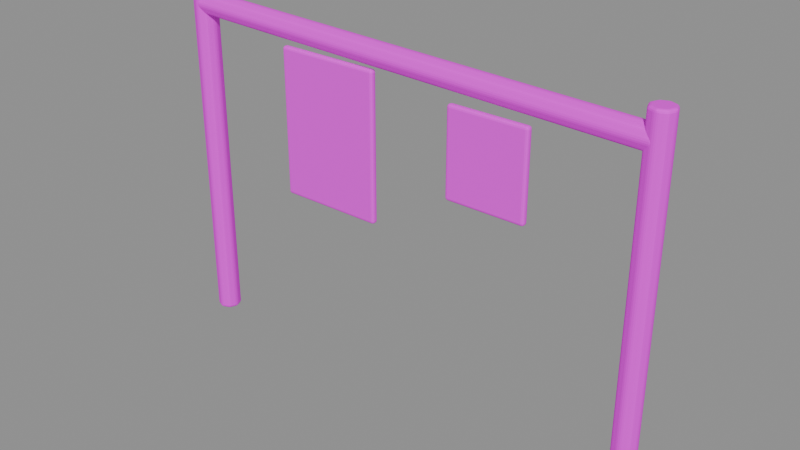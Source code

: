 # Source: line.blend  (saved by Blender 4.5.87; exported with 4.5.12 LTS)
import bpy
from mathutils import Matrix  # noqa: F401  (used for matrix-valued properties, if any)

bpy.ops.wm.read_factory_settings(use_empty=True)
scene = bpy.context.scene
scene.name = '组件_line'

# ---- collections
col_02______line = bpy.data.collections.new('02_游戏输出_line'); scene.collection.children.link(col_02______line)

# ---- images (referenced by path relative to the original .blend; pixels are not part of the script)
import os
ASSET_DIR = os.environ.get("B2B_ASSET_DIR", "")  # directory of the original .blend (textures are referenced by path, not embedded)
HERE = os.path.dirname(os.path.abspath(__file__))  # packed textures are extracted next to this script under _unpacked/

def load_image(name, relpath, width, height, colorspace="sRGB"):
    """Load a texture the original file referenced (path relative to the .blend, or extracted next to this script)."""
    p = next((c for c in (os.path.join(HERE, relpath), os.path.join(ASSET_DIR, relpath)) if relpath and os.path.exists(c)), "")
    if p:
        img = bpy.data.images.load(p, check_existing=True)
        img.name = name
    else:  # same state as the original file: an image datablock whose file is absent (Cycles renders it pink)
        img = bpy.data.images.new(name, width, height)
        img.source = "FILE"
        img.filepath = "//" + (relpath or name)
    img.colorspace_settings.name = colorspace
    return img
img_sea_cabin_timber_8x8_512_png = load_image('sea_cabin_timber_8x8_512.png', 'sea_cabin_timber_8x8_512.png', 1024, 1024, 'sRGB')

# ---- materials (node trees are filled in below, after node groups)
mat_orf2_final_sea_matte = bpy.data.materials.new('ORF2_FINAL_SEA_Matte')
mat_orf2_final_sea_metal = bpy.data.materials.new('ORF2_FINAL_SEA_Metal')

# ---- material node trees
mat_orf2_final_sea_matte.use_nodes = True; mat_orf2_final_sea_matte.node_tree.nodes.clear()
_N = mat_orf2_final_sea_matte.node_tree.nodes; _L = mat_orf2_final_sea_matte.node_tree.links
n0 = _N.new('ShaderNodeBsdfPrincipled'); n0.name = '原理化 BSDF'; n0.location = (0, 0)
n0.inputs[1].default_value = 0.02
n0.inputs[2].default_value = 0.72
n1 = _N.new('ShaderNodeOutputMaterial'); n1.name = '材质输出'; n1.location = (0, 0)
n2 = _N.new('ShaderNodeUVMap'); n2.name = 'UV 贴图'; n2.location = (0, 0)
n2.uv_map = 'PaletteUV'
n3 = _N.new('ShaderNodeTexImage'); n3.name = '图像纹理'; n3.location = (0, 0)
n3.image = img_sea_cabin_timber_8x8_512_png
n3.interpolation = 'Closest'
_L.new(n2.outputs[0], n3.inputs[0])
_L.new(n3.outputs[0], n0.inputs[0])
_L.new(n0.outputs[0], n1.inputs[0])
n1.is_active_output = True
mat_orf2_final_sea_metal.use_nodes = True; mat_orf2_final_sea_metal.node_tree.nodes.clear()
_N = mat_orf2_final_sea_metal.node_tree.nodes; _L = mat_orf2_final_sea_metal.node_tree.links
n0 = _N.new('ShaderNodeBsdfPrincipled'); n0.name = '原理化 BSDF'; n0.location = (0, 0)
n0.inputs[1].default_value = 0.15
n0.inputs[2].default_value = 0.82
n0.inputs[13].default_value = 0.25
n1 = _N.new('ShaderNodeOutputMaterial'); n1.name = '材质输出'; n1.location = (0, 0)
n2 = _N.new('ShaderNodeUVMap'); n2.name = 'UV 贴图'; n2.location = (0, 0)
n2.uv_map = 'PaletteUV'
n3 = _N.new('ShaderNodeTexImage'); n3.name = '图像纹理'; n3.location = (0, 0)
n3.image = img_sea_cabin_timber_8x8_512_png
n3.interpolation = 'Closest'
_L.new(n2.outputs[0], n3.inputs[0])
_L.new(n3.outputs[0], n0.inputs[0])
_L.new(n0.outputs[0], n1.inputs[0])
n1.is_active_output = True

# ---- meshes
me_orf2_line_0_002 = bpy.data.meshes.new('ORF2_line_0.002')
me_orf2_line_0_002.from_pydata([(-1.0, -0.045, 1.25), (-0.2, -0.045, 1.25), (-0.2, 0.005, 1.25), (-1.0, 0.005, 1.25), (-1.0, -0.045, 2.35), (-0.2, -0.045, 2.35), (-0.2, 0.005, 2.35), (-1.0, 0.005, 2.35), (0.4, -0.045, 1.625), (1.0, -0.045, 1.625), (1.0, 0.005, 1.625), (0.4, 0.005, 1.625), (0.4, -0.045, 2.275), (1.0, -0.045, 2.275), (1.0, 0.005, 2.275), (0.4, 0.005, 2.275)], [], [(0, 3, 2, 1), (0, 1, 5, 4), (1, 2, 6, 5), (2, 3, 7, 6), (3, 0, 4, 7), (4, 5, 6, 7), (8, 11, 10, 9), (8, 9, 13, 12), (9, 10, 14, 13), (10, 11, 15, 14), (11, 8, 12, 15), (12, 13, 14, 15)])
_uv = me_orf2_line_0_002.uv_layers.new(name='PaletteUV')
_uv.uv.foreach_set('vector', [0.8375, 0.1875, 0.8125, 0.2125, 0.7875, 0.1875, 0.8125, 0.1625, 0.8375, 0.1875, 0.8125, 0.2125, 0.7875, 0.1875, 0.8125, 0.1625, 0.8375, 0.1875, 0.8125, 0.2125, 0.7875, 0.1875, 0.8125, 0.1625, 0.8375, 0.1875, 0.8125, 0.2125, 0.7875, 0.1875, 0.8125, 0.1625, 0.8375, 0.1875, 0.8125, 0.2125, 0.7875, 0.1875, 0.8125, 0.1625, 0.8375, 0.1875, 0.8125, 0.2125, 0.7875, 0.1875, 0.8125, 0.1625, 0.0875, 0.9375, 0.0625, 0.9625, 0.0375, 0.9375, 0.0625, 0.9125, 0.0875, 0.9375, 0.0625, 0.9625, 0.0375, 0.9375, 0.0625, 0.9125, 0.0875, 0.9375, 0.0625, 0.9625, 0.0375, 0.9375, 0.0625, 0.9125, 0.0875, 0.9375, 0.0625, 0.9625, 0.0375, 0.9375, 0.0625, 0.9125, 0.0875, 0.9375, 0.0625, 0.9625, 0.0375, 0.9375, 0.0625, 0.9125, 0.0875, 0.9375, 0.0625, 0.9625, 0.0375, 0.9375, 0.0625, 0.9125])
me_orf2_line_0_002.materials.append(mat_orf2_final_sea_matte)
me_orf2_line_0_002.update()
me_orf2_line_1_002 = bpy.data.meshes.new('ORF2_line_1.002')
me_orf2_line_1_002.from_pydata([(-1.89, -7.873e-09, 0.0), (-1.864, -0.06368, 0.0), (-1.8, -0.09005, 0.0), (-1.736, -0.06368, 0.0), (-1.71, 7.873e-09, 0.0), (-1.736, 0.06368, 0.0), (-1.8, 0.09005, 0.0), (-1.864, 0.06368, 0.0), (-1.89, -7.873e-09, 2.6), (-1.864, -0.06368, 2.6), (-1.8, -0.09005, 2.6), (-1.736, -0.06368, 2.6), (-1.71, 7.873e-09, 2.6), (-1.736, 0.06368, 2.6), (-1.8, 0.09005, 2.6), (-1.864, 0.06368, 2.6), (1.71, -7.873e-09, 0.0), (1.736, -0.06368, 0.0), (1.8, -0.09005, 0.0), (1.864, -0.06368, 0.0), (1.89, 7.873e-09, 0.0), (1.864, 0.06368, 0.0), (1.8, 0.09005, 0.0), (1.736, 0.06368, 0.0), (1.71, -7.873e-09, 2.6), (1.736, -0.06368, 2.6), (1.8, -0.09005, 2.6), (1.864, -0.06368, 2.6), (1.89, 7.873e-09, 2.6), (1.864, 0.06368, 2.6), (1.8, 0.09005, 2.6), (1.736, 0.06368, 2.6), (-1.8, 0.09, 2.5), (-1.798, 0.06364, 2.564), (-1.798, -8.382e-09, 2.59), (-1.798, -0.06364, 2.564), (-1.8, -0.09, 2.5), (-1.802, -0.06364, 2.436), (-1.802, 8.382e-09, 2.41), (-1.802, 0.06364, 2.436), (1.8, 0.09, 2.4), (1.802, 0.06364, 2.464), (1.802, -8.382e-09, 2.49), (1.802, -0.06364, 2.464), (1.8, -0.09, 2.4), (1.798, -0.06364, 2.336), (1.798, 8.382e-09, 2.31), (1.798, 0.06364, 2.336)], [], [(7, 6, 5, 4, 3, 2, 1, 0), (8, 9, 10, 11, 12, 13, 14, 15), (0, 1, 9, 8), (1, 2, 10, 9), (2, 3, 11, 10), (3, 4, 12, 11), (4, 5, 13, 12), (5, 6, 14, 13), (6, 7, 15, 14), (7, 0, 8, 15), (23, 22, 21, 20, 19, 18, 17, 16), (24, 25, 26, 27, 28, 29, 30, 31), (16, 17, 25, 24), (17, 18, 26, 25), (18, 19, 27, 26), (19, 20, 28, 27), (20, 21, 29, 28), (21, 22, 30, 29), (22, 23, 31, 30), (23, 16, 24, 31), (39, 38, 37, 36, 35, 34, 33, 32), (40, 41, 42, 43, 44, 45, 46, 47), (32, 33, 41, 40), (33, 34, 42, 41), (34, 35, 43, 42), (35, 36, 44, 43), (36, 37, 45, 44), (37, 38, 46, 45), (38, 39, 47, 46), (39, 32, 40, 47)])
_uv = me_orf2_line_1_002.uv_layers.new(name='PaletteUV')
_uv.uv.foreach_set('vector', [0.5875, 0.8125, 0.5802, 0.8302, 0.5625, 0.8375, 0.5448, 0.8302, 0.5375, 0.8125, 0.5448, 0.7948, 0.5625, 0.7875, 0.5802, 0.7948, 0.5875, 0.8125, 0.5802, 0.8302, 0.5625, 0.8375, 0.5448, 0.8302, 0.5375, 0.8125, 0.5448, 0.7948, 0.5625, 0.7875, 0.5802, 0.7948, 0.5875, 0.8125, 0.5625, 0.8375, 0.5375, 0.8125, 0.5625, 0.7875, 0.5875, 0.8125, 0.5625, 0.8375, 0.5375, 0.8125, 0.5625, 0.7875, 0.5875, 0.8125, 0.5625, 0.8375, 0.5375, 0.8125, 0.5625, 0.7875, 0.5875, 0.8125, 0.5625, 0.8375, 0.5375, 0.8125, 0.5625, 0.7875, 0.5875, 0.8125, 0.5625, 0.8375, 0.5375, 0.8125, 0.5625, 0.7875, 0.5875, 0.8125, 0.5625, 0.8375, 0.5375, 0.8125, 0.5625, 0.7875, 0.5875, 0.8125, 0.5625, 0.8375, 0.5375, 0.8125, 0.5625, 0.7875, 0.5875, 0.8125, 0.5625, 0.8375, 0.5375, 0.8125, 0.5625, 0.7875, 0.5875, 0.8125, 0.5802, 0.8302, 0.5625, 0.8375, 0.5448, 0.8302, 0.5375, 0.8125, 0.5448, 0.7948, 0.5625, 0.7875, 0.5802, 0.7948, 0.5875, 0.8125, 0.5802, 0.8302, 0.5625, 0.8375, 0.5448, 0.8302, 0.5375, 0.8125, 0.5448, 0.7948, 0.5625, 0.7875, 0.5802, 0.7948, 0.5875, 0.8125, 0.5625, 0.8375, 0.5375, 0.8125, 0.5625, 0.7875, 0.5875, 0.8125, 0.5625, 0.8375, 0.5375, 0.8125, 0.5625, 0.7875, 0.5875, 0.8125, 0.5625, 0.8375, 0.5375, 0.8125, 0.5625, 0.7875, 0.5875, 0.8125, 0.5625, 0.8375, 0.5375, 0.8125, 0.5625, 0.7875, 0.5875, 0.8125, 0.5625, 0.8375, 0.5375, 0.8125, 0.5625, 0.7875, 0.5875, 0.8125, 0.5625, 0.8375, 0.5375, 0.8125, 0.5625, 0.7875, 0.5875, 0.8125, 0.5625, 0.8375, 0.5375, 0.8125, 0.5625, 0.7875, 0.5875, 0.8125, 0.5625, 0.8375, 0.5375, 0.8125, 0.5625, 0.7875, 0.3375, 0.0625, 0.3302, 0.08018, 0.3125, 0.0875, 0.2948, 0.08018, 0.2875, 0.0625, 0.2948, 0.04482, 0.3125, 0.0375, 0.3302, 0.04482, 0.3375, 0.0625, 0.3302, 0.08018, 0.3125, 0.0875, 0.2948, 0.08018, 0.2875, 0.0625, 0.2948, 0.04482, 0.3125, 0.0375, 0.3302, 0.04482, 0.3375, 0.0625, 0.3125, 0.0875, 0.2875, 0.0625, 0.3125, 0.0375, 0.3375, 0.0625, 0.3125, 0.0875, 0.2875, 0.0625, 0.3125, 0.0375, 0.3375, 0.0625, 0.3125, 0.0875, 0.2875, 0.0625, 0.3125, 0.0375, 0.3375, 0.0625, 0.3125, 0.0875, 0.2875, 0.0625, 0.3125, 0.0375, 0.3375, 0.0625, 0.3125, 0.0875, 0.2875, 0.0625, 0.3125, 0.0375, 0.3375, 0.0625, 0.3125, 0.0875, 0.2875, 0.0625, 0.3125, 0.0375, 0.3375, 0.0625, 0.3125, 0.0875, 0.2875, 0.0625, 0.3125, 0.0375, 0.3375, 0.0625, 0.3125, 0.0875, 0.2875, 0.0625, 0.3125, 0.0375])
me_orf2_line_1_002.materials.append(mat_orf2_final_sea_metal)
me_orf2_line_1_002.update()

# ---- objects
ob_orf2________0_001 = bpy.data.objects.new('ORF2_晾衣架与衣物_0.001', me_orf2_line_0_002)
ob_orf2________1_001 = bpy.data.objects.new('ORF2_晾衣架与衣物_1.001', me_orf2_line_1_002)

# ---- transforms, parenting, visibility, modifiers, constraints
ob_orf2________0_001.location = (0.0, 0.0, 0.0)
_m = ob_orf2________0_001.modifiers.new('实体柔边_三段', 'BEVEL')
_m.width = 0.02
_m.width_pct = 0.02
_m.segments = 3
ob_orf2________1_001.location = (0.0, 0.0, 0.0)
_m = ob_orf2________1_001.modifiers.new('实体柔边_三段', 'BEVEL')
_m.width = 0.02
_m.width_pct = 0.02
_m.segments = 3

# ---- collection membership
col_02______line.objects.link(ob_orf2________0_001)
col_02______line.objects.link(ob_orf2________1_001)

# ---- scene / render settings (as saved in the file)
scene.frame_start = 1; scene.frame_end = 250; scene.frame_set(1)
scene.render.engine = 'BLENDER_EEVEE_NEXT'
scene.render.image_settings.exr_codec = 'NONE'
scene.render.simplify_subdivision_render = 0
scene.render.simplify_child_particles_render = 0.0
scene.eevee.use_volume_custom_range = False
scene.eevee.use_fast_gi = False
scene.eevee.use_shadows = False
scene.view_settings.white_balance_temperature = 0.0
scene.view_settings.white_balance_tint = 0.0
scene.view_settings.white_balance_whitepoint = (2.97, 0.5193, -0.0414)
bpy.context.view_layer.update()

# ---- added for rendering (the .blend has no active camera and no usable light): camera, sun + grey world if the file has none
cam_auto = bpy.data.cameras.new('AutoCamera')
cam_auto.lens = 50.0
cam_auto.sensor_width = 36.0
cam_auto.clip_end = 1000.0
ob_auto_camera = bpy.data.objects.new('AutoCamera', cam_auto)
scene.collection.objects.link(ob_auto_camera)
ob_auto_camera.location = (4.24011, -5.08814, 4.69209)
ob_auto_camera.rotation_euler = (1.09748, -7.21219e-08, 0.694738)
scene.camera = ob_auto_camera
light_auto_sun = bpy.data.lights.new('AutoSun', 'SUN')
light_auto_sun.energy = 3.0
light_auto_sun.angle = 0.0523599
ob_auto_sun = bpy.data.objects.new('AutoSun', light_auto_sun)
scene.collection.objects.link(ob_auto_sun)
ob_auto_sun.rotation_euler = (0.872665, 0.174533, 0.523599)
if scene.world is None:
    world_auto = bpy.data.worlds.new('AutoWorld')
    world_auto.color = (0.3, 0.3, 0.3)
    scene.world = world_auto
bpy.context.view_layer.update()
